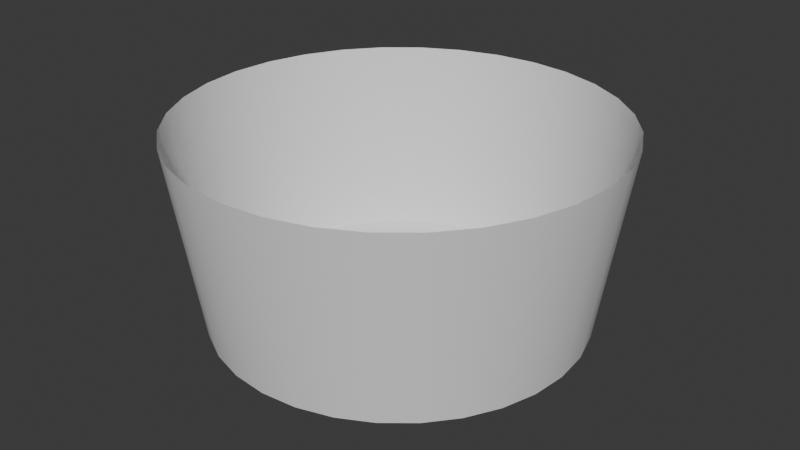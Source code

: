 # Source: Moon_Base.blend  (saved by Blender 4.4.32; exported with 4.5.12 LTS)
import bpy
from mathutils import Matrix  # noqa: F401  (used for matrix-valued properties, if any)

bpy.ops.wm.read_factory_settings(use_empty=True)
scene = bpy.context.scene
scene.name = 'Scene'

# ---- collections
col_collection = bpy.data.collections.new('Collection'); scene.collection.children.link(col_collection)

# ---- node groups
ng_smooth_by_angle = bpy.data.node_groups.new('Smooth by Angle', 'GeometryNodeTree')
_s = ng_smooth_by_angle.interface.new_socket(name='Mesh', in_out='OUTPUT', socket_type='NodeSocketGeometry')
_s = ng_smooth_by_angle.interface.new_socket(name='Mesh', in_out='INPUT', socket_type='NodeSocketGeometry')
_s = ng_smooth_by_angle.interface.new_socket(name='Angle', in_out='INPUT', socket_type='NodeSocketFloat')
_s.subtype = 'ANGLE'
_s.default_value = 0.5236
_s.min_value = 0.0
_s.max_value = 3.142
_s.description = 'Maximum face angle for smooth edges'
_s = ng_smooth_by_angle.interface.new_socket(name='Ignore Sharpness', in_out='INPUT', socket_type='NodeSocketBool')
_s.force_non_field = True
ng_smooth_by_angle.description = 'Set the sharpness of mesh edges based on the angle between the neighboring faces'
ng_smooth_by_angle.is_modifier = True
_N = ng_smooth_by_angle.nodes; _L = ng_smooth_by_angle.links
n0 = _N.new('GeometryNodeSetShadeSmooth'); n0.name = 'Set Shade Smooth'; n0.location = (120, -80)
n0.domain = 'EDGE'
n1 = _N.new('GeometryNodeSetShadeSmooth'); n1.name = 'Set Shade Smooth.001'; n1.location = (300, -80)
n2 = _N.new('NodeGroupOutput'); n2.name = 'Group Output'; n2.location = (480, -80)
n3 = _N.new('GeometryNodeInputMeshEdgeAngle'); n3.name = 'Edge Angle'; n3.location = (-440, -240)
n4 = _N.new('NodeGroupInput'); n4.name = 'Group Input'; n4.location = (-80, -80)
n5 = _N.new('GeometryNodeInputEdgeSmooth'); n5.name = 'Is Edge Smooth'; n5.location = (-260, -120)
n6 = _N.new('GeometryNodeInputShadeSmooth'); n6.name = 'Is Shade Smooth'; n6.location = (-440, -397)
n7 = _N.new('FunctionNodeCompare'); n7.name = 'Compare'; n7.location = (-260, -260)
n7.operation = 'LESS_EQUAL'
n7.inputs[6].default_value = (0.0, 0.0, 0.0, 0.0)
n7.inputs[7].default_value = (0.0, 0.0, 0.0, 0.0)
n8 = _N.new('FunctionNodeBooleanMath'); n8.name = 'Boolean Math.001'; n8.location = (-80, -260)
n9 = _N.new('NodeGroupInput'); n9.name = 'Group Input.001'; n9.location = (-440, -329)
n10 = _N.new('NodeGroupInput'); n10.name = 'Group Input.002'; n10.location = (-259, -189)
n11 = _N.new('FunctionNodeBooleanMath'); n11.name = 'Boolean Math'; n11.location = (-80, -149)
n11.operation = 'OR'
n12 = _N.new('FunctionNodeBooleanMath'); n12.name = 'Boolean Math.002'; n12.location = (-260, -380)
n12.operation = 'OR'
n13 = _N.new('NodeGroupInput'); n13.name = 'Group Input.003'; n13.location = (-440, -460)
_L.new(n3.outputs[0], n7.inputs[0])
_L.new(n1.outputs[0], n2.inputs[0])
_L.new(n9.outputs[1], n7.inputs[1])
_L.new(n7.outputs[0], n8.inputs[0])
_L.new(n4.outputs[0], n0.inputs[0])
_L.new(n0.outputs[0], n1.inputs[0])
_L.new(n8.outputs[0], n0.inputs[2])
_L.new(n10.outputs[2], n11.inputs[1])
_L.new(n5.outputs[0], n11.inputs[0])
_L.new(n11.outputs[0], n0.inputs[1])
_L.new(n13.outputs[2], n12.inputs[1])
_L.new(n6.outputs[0], n12.inputs[0])
_L.new(n12.outputs[0], n8.inputs[1])
n2.is_active_output = True

# ---- world
world_world = bpy.data.worlds.new('World'); scene.world = world_world
world_world.use_nodes = True; world_world.node_tree.nodes.clear()
_N = world_world.node_tree.nodes; _L = world_world.node_tree.links
n0 = _N.new('ShaderNodeOutputWorld'); n0.name = 'World Output'; n0.location = (300, 300)
n1 = _N.new('ShaderNodeBackground'); n1.name = 'Background'; n1.location = (10, 300)
n1.inputs[0].default_value = (0.05088, 0.05088, 0.05088, 1.0)
_L.new(n1.outputs[0], n0.inputs[0])
n0.is_active_output = True
world_world.color = (0.05088, 0.05088, 0.05088)
world_world.sun_shadow_jitter_overblur = 0.0

# ---- meshes
me_circle = bpy.data.meshes.new('Circle')
me_circle.from_pydata([(2.3e-07, 20.0, 1.494), (-3.902, 19.62, 1.494), (-7.654, 18.48, 1.494), (-11.11, 16.63, 1.494), (-14.14, 14.14, 1.494), (-16.63, 11.11, 1.494), (-18.48, 7.654, 1.494), (-19.62, 3.902, 1.494), (-20.0, -2.831e-07, 1.494), (-19.62, -3.902, 1.494), (-18.48, -7.654, 1.494), (-16.63, -11.11, 1.494), (-14.14, -14.14, 1.494), (-11.11, -16.63, 1.494), (-7.654, -18.48, 1.494), (-3.902, -19.62, 1.494), (2.3e-07, -20.0, 1.494), (3.902, -19.62, 1.494), (7.654, -18.48, 1.494), (11.11, -16.63, 1.494), (14.14, -14.14, 1.494), (16.63, -11.11, 1.494), (18.48, -7.654, 1.494), (19.62, -3.902, 1.494), (20.0, -2.831e-07, 1.494), (19.62, 3.902, 1.494), (18.48, 7.654, 1.494), (16.63, 11.11, 1.494), (14.14, 14.14, 1.494), (11.11, 16.63, 1.494), (7.654, 18.48, 1.494), (3.902, 19.62, 1.494), (-0.3368, 1.693, 0.0), (2.991e-06, 1.727, 0.0), (-0.6607, 1.595, 0.0), (-0.9592, 1.436, 0.0), (-1.221, 1.221, 0.0), (-1.436, 0.9592, 0.0), (-1.595, 0.6607, 0.0), (-1.693, 0.3368, 0.0), (-1.727, -2.178e-06, 0.0), (-1.693, -0.3368, 0.0), (-1.595, -0.6607, 0.0), (-1.436, -0.9592, 0.0), (-1.221, -1.221, 0.0), (-0.9592, -1.436, 0.0), (-0.6607, -1.595, 0.0), (-0.3368, -1.693, 0.0), (1.486e-06, -1.727, 0.0), (0.3368, -1.693, 0.0), (0.6607, -1.595, 0.0), (0.9592, -1.436, 0.0), (1.221, -1.221, 0.0), (1.436, -0.9592, 0.0), (1.595, -0.6607, 0.0), (1.693, -0.3368, 0.0), (1.727, -2.311e-06, 0.0), (1.693, 0.3368, 0.0), (1.595, 0.6607, 0.0), (1.436, 0.9592, 0.0), (1.221, 1.221, 0.0), (0.9592, 1.436, 0.0), (0.6607, 1.595, 0.0), (0.3368, 1.693, 0.0), (-3.173, 15.95, 0.7644), (2.3e-07, 16.27, 0.7644), (-6.225, 15.03, 0.7644), (-9.037, 13.52, 0.7644), (-11.5, 11.5, 0.7644), (-13.52, 9.037, 0.7644), (-15.03, 6.225, 0.7644), (-15.95, 3.173, 0.7644), (-16.27, -2.831e-07, 0.7644), (-15.95, -3.173, 0.7644), (-15.03, -6.225, 0.7644), (-13.52, -9.037, 0.7644), (-11.5, -11.5, 0.7644), (-9.037, -13.52, 0.7644), (-6.225, -15.03, 0.7644), (-3.173, -15.95, 0.7644), (2.3e-07, -16.27, 0.7644), (3.173, -15.95, 0.7644), (6.225, -15.03, 0.7644), (9.037, -13.52, 0.7644), (11.5, -11.5, 0.7644), (13.52, -9.037, 0.7644), (15.03, -6.225, 0.7644), (15.95, -3.173, 0.7644), (16.27, -2.831e-07, 0.7644), (15.95, 3.173, 0.7644), (15.03, 6.225, 0.7644), (13.52, 9.037, 0.7644), (11.5, 11.5, 0.7644), (9.037, 13.52, 0.7644), (6.225, 15.03, 0.7644), (3.173, 15.95, 0.7644), (-2.578, 12.96, 0.3476), (-2.271e-07, 13.21, 0.3476), (-5.056, 12.21, 0.3476), (-7.341, 10.99, 0.3476), (-9.343, 9.343, 0.3476), (-10.99, 7.341, 0.3476), (-12.21, 5.056, 0.3476), (-12.96, 2.578, 0.3476), (-13.21, -7.403e-07, 0.3476), (-12.96, -2.578, 0.3476), (-12.21, -5.056, 0.3476), (-10.99, -7.341, 0.3476), (-9.343, -9.343, 0.3476), (-7.341, -10.99, 0.3476), (-5.056, -12.21, 0.3476), (-2.578, -12.96, 0.3476), (6.872e-07, -13.21, 0.3476), (2.578, -12.96, 0.3476), (5.056, -12.21, 0.3476), (7.341, -10.99, 0.3476), (9.343, -9.343, 0.3476), (10.99, -7.341, 0.3476), (12.21, -5.056, 0.3476), (12.96, -2.578, 0.3476), (13.21, 1.74e-07, 0.3476), (12.96, 2.578, 0.3476), (12.21, 5.056, 0.3476), (10.99, 7.341, 0.3476), (9.343, 9.343, 0.3476), (7.341, 10.99, 0.3476), (5.056, 12.21, 0.3476), (2.578, 12.96, 0.3476), (-2.048, 10.3, 0.1131), (-1.56e-07, 10.5, 0.1131), (-4.017, 9.698, 0.1131), (-5.832, 8.728, 0.1131), (-7.422, 7.422, 0.1131), (-8.728, 5.832, 0.1131), (-9.698, 4.017, 0.1131), (-10.3, 2.048, 0.1131), (-10.5, -7.2e-07, 0.1131), (-10.3, -2.048, 0.1131), (-9.698, -4.017, 0.1131), (-8.728, -5.832, 0.1131), (-7.422, -7.422, 0.1131), (-5.832, -8.728, 0.1131), (-4.017, -9.698, 0.1131), (-2.048, -10.3, 0.1131), (6.669e-07, -10.5, 0.1131), (2.048, -10.3, 0.1131), (4.017, -9.698, 0.1131), (5.832, -8.728, 0.1131), (7.422, -7.422, 0.1131), (8.728, -5.832, 0.1131), (9.698, -4.017, 0.1131), (10.3, -2.048, 0.1131), (10.5, 1.029e-07, 0.1131), (10.3, 2.048, 0.1131), (9.698, 4.017, 0.1131), (8.728, 5.832, 0.1131), (7.422, 7.422, 0.1131), (5.832, 8.728, 0.1131), (4.017, 9.698, 0.1131), (2.048, 10.3, 0.1131), (-1.536, 7.723, 0.008423), (7.399e-07, 7.874, 0.008423), (-3.013, 7.275, 0.008423), (-4.375, 6.547, 0.008423), (-5.568, 5.568, 0.008423), (-6.547, 4.375, 0.008423), (-7.275, 3.013, 0.008423), (-7.723, 1.536, 0.008423), (-7.874, -7.593e-07, 0.008423), (-7.723, -1.536, 0.008423), (-7.275, -3.013, 0.008423), (-6.547, -4.375, 0.008423), (-5.568, -5.568, 0.008423), (-4.375, -6.547, 0.008423), (-3.013, -7.275, 0.008423), (-1.536, -7.723, 0.008423), (7.151e-07, -7.874, 0.008423), (1.536, -7.723, 0.008423), (3.013, -7.275, 0.008423), (4.375, -6.547, 0.008423), (5.568, -5.568, 0.008423), (6.547, -4.375, 0.008423), (7.275, -3.013, 0.008423), (7.723, -1.536, 0.008423), (7.874, -7.491e-07, 0.008423), (7.723, 1.536, 0.008423), (7.275, 3.013, 0.008423), (6.547, 4.375, 0.008423), (5.568, 5.568, 0.008423), (4.375, 6.547, 0.008423), (3.013, 7.275, 0.008423), (1.536, 7.723, 0.008423), (-1.16, 5.829, 0.0), (1.448e-06, 5.944, 0.0), (-2.274, 5.491, 0.0), (-3.302, 4.942, 0.0), (-4.203, 4.203, 0.0), (-4.942, 3.302, 0.0), (-5.491, 2.274, 0.0), (-5.829, 1.16, 0.0), (-5.944, -1.041e-06, 0.0), (-5.829, -1.16, 0.0), (-5.491, -2.274, 0.0), (-4.942, -3.302, 0.0), (-4.203, -4.203, 0.0), (-3.302, -4.942, 0.0), (-2.274, -5.491, 0.0), (-1.16, -5.829, 0.0), (9.97e-07, -5.944, 0.0), (1.16, -5.829, 0.0), (2.274, -5.491, 0.0), (3.302, -4.942, 0.0), (4.203, -4.203, 0.0), (4.942, -3.302, 0.0), (5.491, -2.274, 0.0), (5.829, -1.16, 0.0), (5.944, -1.436e-06, 0.0), (5.829, 1.16, 0.0), (5.491, 2.274, 0.0), (4.942, 3.302, 0.0), (4.203, 4.203, 0.0), (3.302, 4.942, 0.0), (2.274, 5.491, 0.0), (1.16, 5.829, 0.0), (-0.7622, 3.832, 0.0), (2.02e-06, 3.907, 0.0), (-1.495, 3.61, 0.0), (-2.171, 3.249, 0.0), (-2.763, 2.763, 0.0), (-3.249, 2.171, 0.0), (-3.61, 1.495, 0.0), (-3.832, 0.7622, 0.0), (-3.907, -1.361e-06, 0.0), (-3.832, -0.7622, 0.0), (-3.61, -1.495, 0.0), (-3.249, -2.171, 0.0), (-2.763, -2.763, 0.0), (-2.171, -3.249, 0.0), (-1.495, -3.61, 0.0), (-0.7622, -3.832, 0.0), (1.348e-06, -3.907, 0.0), (0.7622, -3.832, 0.0), (1.495, -3.61, 0.0), (2.171, -3.249, 0.0), (2.763, -2.763, 0.0), (3.249, -2.171, 0.0), (3.61, -1.495, 0.0), (3.832, -0.7622, 0.0), (3.907, -1.992e-06, 0.0), (3.832, 0.7622, 0.0), (3.61, 1.495, 0.0), (3.249, 2.171, 0.0), (2.763, 2.763, 0.0), (2.171, 3.249, 0.0), (1.495, 3.61, 0.0), (0.7622, 3.832, 0.0), (2.921e-07, 23.18, 22.3), (-4.522, 22.73, 22.3), (-8.87, 21.41, 22.3), (-12.88, 19.27, 22.3), (-16.39, 16.39, 22.3), (-19.27, 12.88, 22.3), (-21.41, 8.87, 22.3), (-22.73, 4.522, 22.3), (-23.18, -2.924e-07, 22.3), (-22.73, -4.522, 22.3), (-21.41, -8.87, 22.3), (-19.27, -12.88, 22.3), (-16.39, -16.39, 22.3), (-12.88, -19.27, 22.3), (-8.87, -21.41, 22.3), (-4.522, -22.73, 22.3), (2.921e-07, -23.18, 22.3), (4.522, -22.73, 22.3), (8.87, -21.41, 22.3), (12.88, -19.27, 22.3), (16.39, -16.39, 22.3), (19.27, -12.88, 22.3), (21.41, -8.87, 22.3), (22.73, -4.522, 22.3), (23.18, -2.924e-07, 22.3), (22.73, 4.522, 22.3), (21.41, 8.87, 22.3), (19.27, 12.88, 22.3), (16.39, 16.39, 22.3), (12.88, 19.27, 22.3), (8.87, 21.41, 22.3), (4.522, 22.73, 22.3)], [], [(32, 34, 35, 36, 37, 38, 39, 40, 41, 42, 43, 44, 45, 46, 47, 48, 49, 50, 51, 52, 53, 54, 55, 56, 57, 58, 59, 60, 61, 62, 63, 33), (64, 65, 0, 1), (66, 64, 1, 2), (67, 66, 2, 3), (68, 67, 3, 4), (69, 68, 4, 5), (70, 69, 5, 6), (71, 70, 6, 7), (72, 71, 7, 8), (73, 72, 8, 9), (74, 73, 9, 10), (75, 74, 10, 11), (76, 75, 11, 12), (77, 76, 12, 13), (78, 77, 13, 14), (79, 78, 14, 15), (80, 79, 15, 16), (81, 80, 16, 17), (82, 81, 17, 18), (83, 82, 18, 19), (84, 83, 19, 20), (85, 84, 20, 21), (86, 85, 21, 22), (87, 86, 22, 23), (88, 87, 23, 24), (89, 88, 24, 25), (90, 89, 25, 26), (91, 90, 26, 27), (92, 91, 27, 28), (93, 92, 28, 29), (94, 93, 29, 30), (95, 94, 30, 31), (65, 95, 31, 0), (96, 97, 65, 64), (98, 96, 64, 66), (99, 98, 66, 67), (100, 99, 67, 68), (101, 100, 68, 69), (102, 101, 69, 70), (103, 102, 70, 71), (104, 103, 71, 72), (105, 104, 72, 73), (106, 105, 73, 74), (107, 106, 74, 75), (108, 107, 75, 76), (109, 108, 76, 77), (110, 109, 77, 78), (111, 110, 78, 79), (112, 111, 79, 80), (113, 112, 80, 81), (114, 113, 81, 82), (115, 114, 82, 83), (116, 115, 83, 84), (117, 116, 84, 85), (118, 117, 85, 86), (119, 118, 86, 87), (120, 119, 87, 88), (121, 120, 88, 89), (122, 121, 89, 90), (123, 122, 90, 91), (124, 123, 91, 92), (125, 124, 92, 93), (126, 125, 93, 94), (127, 126, 94, 95), (97, 127, 95, 65), (128, 129, 97, 96), (130, 128, 96, 98), (131, 130, 98, 99), (132, 131, 99, 100), (133, 132, 100, 101), (134, 133, 101, 102), (135, 134, 102, 103), (136, 135, 103, 104), (137, 136, 104, 105), (138, 137, 105, 106), (139, 138, 106, 107), (140, 139, 107, 108), (141, 140, 108, 109), (142, 141, 109, 110), (143, 142, 110, 111), (144, 143, 111, 112), (145, 144, 112, 113), (146, 145, 113, 114), (147, 146, 114, 115), (148, 147, 115, 116), (149, 148, 116, 117), (150, 149, 117, 118), (151, 150, 118, 119), (152, 151, 119, 120), (153, 152, 120, 121), (154, 153, 121, 122), (155, 154, 122, 123), (156, 155, 123, 124), (157, 156, 124, 125), (158, 157, 125, 126), (159, 158, 126, 127), (129, 159, 127, 97), (160, 161, 129, 128), (162, 160, 128, 130), (163, 162, 130, 131), (164, 163, 131, 132), (165, 164, 132, 133), (166, 165, 133, 134), (167, 166, 134, 135), (168, 167, 135, 136), (169, 168, 136, 137), (170, 169, 137, 138), (171, 170, 138, 139), (172, 171, 139, 140), (173, 172, 140, 141), (174, 173, 141, 142), (175, 174, 142, 143), (176, 175, 143, 144), (177, 176, 144, 145), (178, 177, 145, 146), (179, 178, 146, 147), (180, 179, 147, 148), (181, 180, 148, 149), (182, 181, 149, 150), (183, 182, 150, 151), (184, 183, 151, 152), (185, 184, 152, 153), (186, 185, 153, 154), (187, 186, 154, 155), (188, 187, 155, 156), (189, 188, 156, 157), (190, 189, 157, 158), (191, 190, 158, 159), (161, 191, 159, 129), (192, 193, 161, 160), (194, 192, 160, 162), (195, 194, 162, 163), (196, 195, 163, 164), (197, 196, 164, 165), (198, 197, 165, 166), (199, 198, 166, 167), (200, 199, 167, 168), (201, 200, 168, 169), (202, 201, 169, 170), (203, 202, 170, 171), (204, 203, 171, 172), (205, 204, 172, 173), (206, 205, 173, 174), (207, 206, 174, 175), (208, 207, 175, 176), (209, 208, 176, 177), (210, 209, 177, 178), (211, 210, 178, 179), (212, 211, 179, 180), (213, 212, 180, 181), (214, 213, 181, 182), (215, 214, 182, 183), (216, 215, 183, 184), (217, 216, 184, 185), (218, 217, 185, 186), (219, 218, 186, 187), (220, 219, 187, 188), (221, 220, 188, 189), (222, 221, 189, 190), (223, 222, 190, 191), (193, 223, 191, 161), (224, 225, 193, 192), (226, 224, 192, 194), (227, 226, 194, 195), (228, 227, 195, 196), (229, 228, 196, 197), (230, 229, 197, 198), (231, 230, 198, 199), (232, 231, 199, 200), (233, 232, 200, 201), (234, 233, 201, 202), (235, 234, 202, 203), (236, 235, 203, 204), (237, 236, 204, 205), (238, 237, 205, 206), (239, 238, 206, 207), (240, 239, 207, 208), (241, 240, 208, 209), (242, 241, 209, 210), (243, 242, 210, 211), (244, 243, 211, 212), (245, 244, 212, 213), (246, 245, 213, 214), (247, 246, 214, 215), (248, 247, 215, 216), (249, 248, 216, 217), (250, 249, 217, 218), (251, 250, 218, 219), (252, 251, 219, 220), (253, 252, 220, 221), (254, 253, 221, 222), (255, 254, 222, 223), (225, 255, 223, 193), (32, 33, 225, 224), (34, 32, 224, 226), (35, 34, 226, 227), (36, 35, 227, 228), (37, 36, 228, 229), (38, 37, 229, 230), (39, 38, 230, 231), (40, 39, 231, 232), (41, 40, 232, 233), (42, 41, 233, 234), (43, 42, 234, 235), (44, 43, 235, 236), (45, 44, 236, 237), (46, 45, 237, 238), (47, 46, 238, 239), (48, 47, 239, 240), (49, 48, 240, 241), (50, 49, 241, 242), (51, 50, 242, 243), (52, 51, 243, 244), (53, 52, 244, 245), (54, 53, 245, 246), (55, 54, 246, 247), (56, 55, 247, 248), (57, 56, 248, 249), (58, 57, 249, 250), (59, 58, 250, 251), (60, 59, 251, 252), (61, 60, 252, 253), (62, 61, 253, 254), (63, 62, 254, 255), (33, 63, 255, 225), (26, 25, 281, 282), (13, 12, 268, 269), (27, 26, 282, 283), (14, 13, 269, 270), (1, 0, 256, 257), (28, 27, 283, 284), (15, 14, 270, 271), (2, 1, 257, 258), (29, 28, 284, 285), (16, 15, 271, 272), (3, 2, 258, 259), (30, 29, 285, 286), (17, 16, 272, 273), (4, 3, 259, 260), (31, 30, 286, 287), (18, 17, 273, 274), (5, 4, 260, 261), (0, 31, 287, 256), (19, 18, 274, 275), (6, 5, 261, 262), (20, 19, 275, 276), (7, 6, 262, 263), (21, 20, 276, 277), (8, 7, 263, 264), (22, 21, 277, 278), (9, 8, 264, 265), (23, 22, 278, 279), (10, 9, 265, 266), (24, 23, 279, 280), (11, 10, 266, 267), (25, 24, 280, 281), (12, 11, 267, 268)])
me_circle.polygons.foreach_set('use_smooth', [True] * 257)
_uv = me_circle.uv_layers.new(name='UVMap')
_uv.uv.foreach_set('vector', [7.103, -2.313, 7.052, -2.279, 6.996, -2.256, 6.937, -2.244, 6.876, -2.244, 6.817, -2.256, 6.761, -2.279, 6.71, -2.313, 6.667, -2.356, 6.634, -2.406, 6.61, -2.462, 6.599, -2.522, 6.599, -2.582, 6.61, -2.642, 6.634, -2.698, 6.667, -2.748, 6.71, -2.791, 6.761, -2.825, 6.817, -2.848, 6.876, -2.86, 6.937, -2.86, 6.996, -2.848, 7.052, -2.825, 7.103, -2.791, 7.146, -2.748, 7.179, -2.698, 7.203, -2.642, 7.214, -2.582, 7.214, -2.522, 7.203, -2.462, 7.179, -2.406, 7.146, -2.356, 8.761, -0.2919, 9.166, -0.6971, 9.696, -0.2623, 9.196, 0.238, 8.285, 0.02653, 8.761, -0.2919, 9.196, 0.238, 8.607, 0.631, 7.755, 0.2459, 8.285, 0.02653, 8.607, 0.631, 7.954, 0.9017, 7.193, 0.3576, 7.755, 0.2459, 7.954, 0.9017, 7.26, 1.04, 6.62, 0.3575, 7.193, 0.3576, 7.26, 1.04, 6.552, 1.04, 6.058, 0.2457, 6.62, 0.3575, 6.552, 1.04, 5.859, 0.9015, 5.528, 0.02639, 6.058, 0.2457, 5.859, 0.9015, 5.205, 0.6308, 5.052, -0.2922, 5.528, 0.02639, 5.205, 0.6308, 4.617, 0.2375, 4.646, -0.6974, 5.052, -0.2922, 4.617, 0.2375, 4.116, -0.2627, 4.328, -1.174, 4.646, -0.6974, 4.116, -0.2627, 3.724, -0.8511, 4.109, -1.704, 4.328, -1.174, 3.724, -0.8511, 3.453, -1.505, 3.997, -2.266, 4.109, -1.704, 3.453, -1.505, 3.315, -2.199, 3.997, -2.839, 3.997, -2.266, 3.315, -2.199, 3.315, -2.906, 4.109, -3.401, 3.997, -2.839, 3.315, -2.906, 3.453, -3.6, 4.328, -3.93, 4.109, -3.401, 3.453, -3.6, 3.724, -4.254, 4.647, -4.407, 4.328, -3.93, 3.724, -4.254, 4.117, -4.842, 5.052, -4.812, 4.647, -4.407, 4.117, -4.842, 4.617, -5.342, 5.529, -5.13, 5.052, -4.812, 4.617, -5.342, 5.206, -5.735, 6.058, -5.35, 5.529, -5.13, 5.206, -5.735, 5.859, -6.006, 6.62, -5.462, 6.058, -5.35, 5.859, -6.006, 6.553, -6.144, 7.193, -5.462, 6.62, -5.462, 6.553, -6.144, 7.261, -6.144, 7.755, -5.35, 7.193, -5.462, 7.261, -6.144, 7.954, -6.005, 8.285, -5.13, 7.755, -5.35, 7.954, -6.005, 8.608, -5.735, 8.761, -4.812, 8.285, -5.13, 8.608, -5.735, 9.196, -5.342, 9.167, -4.406, 8.761, -4.812, 9.196, -5.342, 9.696, -4.841, 9.485, -3.93, 9.167, -4.406, 9.696, -4.841, 10.09, -4.253, 9.704, -3.4, 9.485, -3.93, 10.09, -4.253, 10.36, -3.599, 9.816, -2.838, 9.704, -3.4, 10.36, -3.599, 10.5, -2.905, 9.816, -2.265, 9.816, -2.838, 10.5, -2.905, 10.5, -2.198, 9.704, -1.703, 9.816, -2.265, 10.5, -2.198, 10.36, -1.504, 9.485, -1.174, 9.704, -1.703, 10.36, -1.504, 10.09, -0.8505, 9.166, -0.6971, 9.485, -1.174, 10.09, -0.8505, 9.696, -0.2623, 8.41, -0.7197, 8.739, -1.048, 9.166, -0.6971, 8.761, -0.2919, 8.024, -0.4616, 8.41, -0.7197, 8.761, -0.2919, 8.285, 0.02653, 7.594, -0.2838, 8.024, -0.4616, 8.285, 0.02653, 7.755, 0.2459, 7.139, -0.1931, 7.594, -0.2838, 7.755, 0.2459, 7.193, 0.3576, 6.674, -0.1932, 7.139, -0.1931, 7.193, 0.3576, 6.62, 0.3575, 6.218, -0.2838, 6.674, -0.1932, 6.62, 0.3575, 6.058, 0.2457, 5.789, -0.4617, 6.218, -0.2838, 6.058, 0.2457, 5.528, 0.02639, 5.403, -0.7199, 5.789, -0.4617, 5.528, 0.02639, 5.052, -0.2922, 5.074, -1.048, 5.403, -0.7199, 5.052, -0.2922, 4.646, -0.6974, 4.816, -1.435, 5.074, -1.048, 4.646, -0.6974, 4.328, -1.174, 4.638, -1.864, 4.816, -1.435, 4.328, -1.174, 4.109, -1.704, 4.548, -2.32, 4.638, -1.864, 4.109, -1.704, 3.997, -2.266, 4.548, -2.784, 4.548, -2.32, 3.997, -2.266, 3.997, -2.839, 4.638, -3.24, 4.548, -2.784, 3.997, -2.839, 4.109, -3.401, 4.816, -3.669, 4.638, -3.24, 4.109, -3.401, 4.328, -3.93, 5.074, -4.056, 4.816, -3.669, 4.328, -3.93, 4.647, -4.407, 5.403, -4.384, 5.074, -4.056, 4.647, -4.407, 5.052, -4.812, 5.789, -4.642, 5.403, -4.384, 5.052, -4.812, 5.529, -5.13, 6.219, -4.82, 5.789, -4.642, 5.529, -5.13, 6.058, -5.35, 6.674, -4.911, 6.219, -4.82, 6.058, -5.35, 6.62, -5.462, 7.139, -4.911, 6.674, -4.911, 6.62, -5.462, 7.193, -5.462, 7.595, -4.82, 7.139, -4.911, 7.193, -5.462, 7.755, -5.35, 8.024, -4.642, 7.595, -4.82, 7.755, -5.35, 8.285, -5.13, 8.41, -4.384, 8.024, -4.642, 8.285, -5.13, 8.761, -4.812, 8.739, -4.056, 8.41, -4.384, 8.761, -4.812, 9.167, -4.406, 8.997, -3.669, 8.739, -4.056, 9.167, -4.406, 9.485, -3.93, 9.175, -3.24, 8.997, -3.669, 9.485, -3.93, 9.704, -3.4, 9.265, -2.784, 9.175, -3.24, 9.704, -3.4, 9.816, -2.838, 9.265, -2.32, 9.265, -2.784, 9.816, -2.838, 9.816, -2.265, 9.175, -1.864, 9.265, -2.32, 9.816, -2.265, 9.704, -1.703, 8.997, -1.435, 9.175, -1.864, 9.704, -1.703, 9.485, -1.174, 8.739, -1.048, 8.997, -1.435, 9.485, -1.174, 9.166, -0.6971, 8.1, -1.098, 8.361, -1.358, 8.739, -1.048, 8.41, -0.7197, 7.793, -0.8927, 8.1, -1.098, 8.41, -0.7197, 8.024, -0.4616, 7.453, -0.7516, 7.793, -0.8927, 8.024, -0.4616, 7.594, -0.2838, 7.091, -0.6796, 7.453, -0.7516, 7.594, -0.2838, 7.139, -0.1931, 6.722, -0.6797, 7.091, -0.6796, 7.139, -0.1931, 6.674, -0.1932, 6.36, -0.7516, 6.722, -0.6797, 6.674, -0.1932, 6.218, -0.2838, 6.02, -0.8928, 6.36, -0.7516, 6.218, -0.2838, 5.789, -0.4617, 5.713, -1.098, 6.02, -0.8928, 5.789, -0.4617, 5.403, -0.7199, 5.452, -1.359, 5.713, -1.098, 5.403, -0.7199, 5.074, -1.048, 5.247, -1.665, 5.452, -1.359, 5.074, -1.048, 4.816, -1.435, 5.106, -2.006, 5.247, -1.665, 4.816, -1.435, 4.638, -1.864, 5.034, -2.368, 5.106, -2.006, 4.638, -1.864, 4.548, -2.32, 5.034, -2.737, 5.034, -2.368, 4.548, -2.32, 4.548, -2.784, 5.106, -3.098, 5.034, -2.737, 4.548, -2.784, 4.638, -3.24, 5.247, -3.439, 5.106, -3.098, 4.638, -3.24, 4.816, -3.669, 5.452, -3.746, 5.247, -3.439, 4.816, -3.669, 5.074, -4.056, 5.713, -4.006, 5.452, -3.746, 5.074, -4.056, 5.403, -4.384, 6.02, -4.211, 5.713, -4.006, 5.403, -4.384, 5.789, -4.642, 6.36, -4.352, 6.02, -4.211, 5.789, -4.642, 6.219, -4.82, 6.722, -4.424, 6.36, -4.352, 6.219, -4.82, 6.674, -4.911, 7.091, -4.424, 6.722, -4.424, 6.674, -4.911, 7.139, -4.911, 7.453, -4.352, 7.091, -4.424, 7.139, -4.911, 7.595, -4.82, 7.794, -4.211, 7.453, -4.352, 7.595, -4.82, 8.024, -4.642, 8.1, -4.006, 7.794, -4.211, 8.024, -4.642, 8.41, -4.384, 8.361, -3.745, 8.1, -4.006, 8.41, -4.384, 8.739, -4.056, 8.566, -3.439, 8.361, -3.745, 8.739, -4.056, 8.997, -3.669, 8.707, -3.098, 8.566, -3.439, 8.997, -3.669, 9.175, -3.24, 8.779, -2.736, 8.707, -3.098, 9.175, -3.24, 9.265, -2.784, 8.779, -2.367, 8.779, -2.736, 9.265, -2.784, 9.265, -2.32, 8.707, -2.006, 8.779, -2.367, 9.265, -2.32, 9.175, -1.864, 8.566, -1.665, 8.707, -2.006, 9.175, -1.864, 8.997, -1.435, 8.361, -1.358, 8.566, -1.665, 8.997, -1.435, 8.739, -1.048, 7.802, -1.461, 7.997, -1.657, 8.361, -1.358, 8.1, -1.098, 7.572, -1.308, 7.802, -1.461, 8.1, -1.098, 7.793, -0.8927, 7.316, -1.202, 7.572, -1.308, 7.793, -0.8927, 7.453, -0.7516, 7.045, -1.148, 7.316, -1.202, 7.453, -0.7516, 7.091, -0.6796, 6.768, -1.148, 7.045, -1.148, 7.091, -0.6796, 6.722, -0.6797, 6.497, -1.202, 6.768, -1.148, 6.722, -0.6797, 6.36, -0.7516, 6.241, -1.308, 6.497, -1.202, 6.36, -0.7516, 6.02, -0.8928, 6.011, -1.461, 6.241, -1.308, 6.02, -0.8928, 5.713, -1.098, 5.816, -1.657, 6.011, -1.461, 5.713, -1.098, 5.452, -1.359, 5.662, -1.887, 5.816, -1.657, 5.452, -1.359, 5.247, -1.665, 5.556, -2.142, 5.662, -1.887, 5.247, -1.665, 5.106, -2.006, 5.502, -2.414, 5.556, -2.142, 5.106, -2.006, 5.034, -2.368, 5.502, -2.69, 5.502, -2.414, 5.034, -2.368, 5.034, -2.737, 5.556, -2.962, 5.502, -2.69, 5.034, -2.737, 5.106, -3.098, 5.662, -3.217, 5.556, -2.962, 5.106, -3.098, 5.247, -3.439, 5.816, -3.447, 5.662, -3.217, 5.247, -3.439, 5.452, -3.746, 6.011, -3.643, 5.816, -3.447, 5.452, -3.746, 5.713, -4.006, 6.241, -3.796, 6.011, -3.643, 5.713, -4.006, 6.02, -4.211, 6.497, -3.902, 6.241, -3.796, 6.02, -4.211, 6.36, -4.352, 6.768, -3.956, 6.497, -3.902, 6.36, -4.352, 6.722, -4.424, 7.045, -3.956, 6.768, -3.956, 6.722, -4.424, 7.091, -4.424, 7.316, -3.902, 7.045, -3.956, 7.091, -4.424, 7.453, -4.352, 7.572, -3.796, 7.316, -3.902, 7.453, -4.352, 7.794, -4.211, 7.802, -3.643, 7.572, -3.796, 7.794, -4.211, 8.1, -4.006, 7.997, -3.447, 7.802, -3.643, 8.1, -4.006, 8.361, -3.745, 8.151, -3.217, 7.997, -3.447, 8.361, -3.745, 8.566, -3.439, 8.257, -2.961, 8.151, -3.217, 8.566, -3.439, 8.707, -3.098, 8.311, -2.69, 8.257, -2.961, 8.707, -3.098, 8.779, -2.736, 8.311, -2.414, 8.311, -2.69, 8.779, -2.736, 8.779, -2.367, 8.257, -2.142, 8.311, -2.414, 8.779, -2.367, 8.707, -2.006, 8.151, -1.887, 8.257, -2.142, 8.707, -2.006, 8.566, -1.665, 7.997, -1.657, 8.151, -1.887, 8.566, -1.665, 8.361, -1.358, 7.582, -1.729, 7.73, -1.876, 7.997, -1.657, 7.802, -1.461, 7.409, -1.613, 7.582, -1.729, 7.802, -1.461, 7.572, -1.308, 7.216, -1.533, 7.409, -1.613, 7.572, -1.308, 7.316, -1.202, 7.011, -1.492, 7.216, -1.533, 7.316, -1.202, 7.045, -1.148, 6.802, -1.492, 7.011, -1.492, 7.045, -1.148, 6.768, -1.148, 6.597, -1.533, 6.802, -1.492, 6.768, -1.148, 6.497, -1.202, 6.404, -1.613, 6.597, -1.533, 6.497, -1.202, 6.241, -1.308, 6.231, -1.729, 6.404, -1.613, 6.241, -1.308, 6.011, -1.461, 6.083, -1.876, 6.231, -1.729, 6.011, -1.461, 5.816, -1.657, 5.967, -2.05, 6.083, -1.876, 5.816, -1.657, 5.662, -1.887, 5.887, -2.243, 5.967, -2.05, 5.662, -1.887, 5.556, -2.142, 5.847, -2.448, 5.887, -2.243, 5.556, -2.142, 5.502, -2.414, 5.847, -2.656, 5.847, -2.448, 5.502, -2.414, 5.502, -2.69, 5.887, -2.861, 5.847, -2.656, 5.502, -2.69, 5.556, -2.962, 5.967, -3.054, 5.887, -2.861, 5.556, -2.962, 5.662, -3.217, 6.083, -3.228, 5.967, -3.054, 5.662, -3.217, 5.816, -3.447, 6.231, -3.375, 6.083, -3.228, 5.816, -3.447, 6.011, -3.643, 6.405, -3.491, 6.231, -3.375, 6.011, -3.643, 6.241, -3.796, 6.597, -3.571, 6.405, -3.491, 6.241, -3.796, 6.497, -3.902, 6.802, -3.612, 6.597, -3.571, 6.497, -3.902, 6.768, -3.956, 7.011, -3.612, 6.802, -3.612, 6.768, -3.956, 7.045, -3.956, 7.216, -3.571, 7.011, -3.612, 7.045, -3.956, 7.316, -3.902, 7.409, -3.491, 7.216, -3.571, 7.316, -3.902, 7.572, -3.796, 7.582, -3.375, 7.409, -3.491, 7.572, -3.796, 7.802, -3.643, 7.73, -3.228, 7.582, -3.375, 7.802, -3.643, 7.997, -3.447, 7.846, -3.054, 7.73, -3.228, 7.997, -3.447, 8.151, -3.217, 7.926, -2.861, 7.846, -3.054, 8.151, -3.217, 8.257, -2.961, 7.966, -2.656, 7.926, -2.861, 8.257, -2.961, 8.311, -2.69, 7.966, -2.448, 7.966, -2.656, 8.311, -2.69, 8.311, -2.414, 7.926, -2.243, 7.966, -2.448, 8.311, -2.414, 8.257, -2.142, 7.846, -2.05, 7.926, -2.243, 8.257, -2.142, 8.151, -1.887, 7.73, -1.876, 7.846, -2.05, 8.151, -1.887, 7.997, -1.657, 7.351, -2.011, 7.448, -2.108, 7.73, -1.876, 7.582, -1.729, 7.236, -1.935, 7.351, -2.011, 7.582, -1.729, 7.409, -1.613, 7.11, -1.882, 7.236, -1.935, 7.409, -1.613, 7.216, -1.533, 6.975, -1.855, 7.11, -1.882, 7.216, -1.533, 7.011, -1.492, 6.838, -1.855, 6.975, -1.855, 7.011, -1.492, 6.802, -1.492, 6.703, -1.882, 6.838, -1.855, 6.802, -1.492, 6.597, -1.533, 6.576, -1.935, 6.703, -1.882, 6.597, -1.533, 6.404, -1.613, 6.462, -2.011, 6.576, -1.935, 6.404, -1.613, 6.231, -1.729, 6.365, -2.108, 6.462, -2.011, 6.231, -1.729, 6.083, -1.876, 6.289, -2.222, 6.365, -2.108, 6.083, -1.876, 5.967, -2.05, 6.237, -2.349, 6.289, -2.222, 5.967, -2.05, 5.887, -2.243, 6.21, -2.483, 6.237, -2.349, 5.887, -2.243, 5.847, -2.448, 6.21, -2.621, 6.21, -2.483, 5.847, -2.448, 5.847, -2.656, 6.237, -2.755, 6.21, -2.621, 5.847, -2.656, 5.887, -2.861, 6.289, -2.882, 6.237, -2.755, 5.887, -2.861, 5.967, -3.054, 6.365, -2.996, 6.289, -2.882, 5.967, -3.054, 6.083, -3.228, 6.462, -3.093, 6.365, -2.996, 6.083, -3.228, 6.231, -3.375, 6.577, -3.169, 6.462, -3.093, 6.231, -3.375, 6.405, -3.491, 6.703, -3.222, 6.577, -3.169, 6.405, -3.491, 6.597, -3.571, 6.838, -3.249, 6.703, -3.222, 6.597, -3.571, 6.802, -3.612, 6.975, -3.249, 6.838, -3.249, 6.802, -3.612, 7.011, -3.612, 7.11, -3.222, 6.975, -3.249, 7.011, -3.612, 7.216, -3.571, 7.237, -3.169, 7.11, -3.222, 7.216, -3.571, 7.409, -3.491, 7.351, -3.093, 7.237, -3.169, 7.409, -3.491, 7.582, -3.375, 7.448, -2.996, 7.351, -3.093, 7.582, -3.375, 7.73, -3.228, 7.524, -2.882, 7.448, -2.996, 7.73, -3.228, 7.846, -3.054, 7.576, -2.755, 7.524, -2.882, 7.846, -3.054, 7.926, -2.861, 7.603, -2.621, 7.576, -2.755, 7.926, -2.861, 7.966, -2.656, 7.603, -2.483, 7.603, -2.621, 7.966, -2.656, 7.966, -2.448, 7.576, -2.349, 7.603, -2.483, 7.966, -2.448, 7.926, -2.243, 7.524, -2.222, 7.576, -2.349, 7.926, -2.243, 7.846, -2.05, 7.448, -2.108, 7.524, -2.222, 7.846, -2.05, 7.73, -1.876, 7.103, -2.313, 7.146, -2.356, 7.448, -2.108, 7.351, -2.011, 7.052, -2.279, 7.103, -2.313, 7.351, -2.011, 7.236, -1.935, 6.996, -2.256, 7.052, -2.279, 7.236, -1.935, 7.11, -1.882, 6.937, -2.244, 6.996, -2.256, 7.11, -1.882, 6.975, -1.855, 6.876, -2.244, 6.937, -2.244, 6.975, -1.855, 6.838, -1.855, 6.817, -2.256, 6.876, -2.244, 6.838, -1.855, 6.703, -1.882, 6.761, -2.279, 6.817, -2.256, 6.703, -1.882, 6.576, -1.935, 6.71, -2.313, 6.761, -2.279, 6.576, -1.935, 6.462, -2.011, 6.667, -2.356, 6.71, -2.313, 6.462, -2.011, 6.365, -2.108, 6.634, -2.406, 6.667, -2.356, 6.365, -2.108, 6.289, -2.222, 6.61, -2.462, 6.634, -2.406, 6.289, -2.222, 6.237, -2.349, 6.599, -2.522, 6.61, -2.462, 6.237, -2.349, 6.21, -2.483, 6.599, -2.582, 6.599, -2.522, 6.21, -2.483, 6.21, -2.621, 6.61, -2.642, 6.599, -2.582, 6.21, -2.621, 6.237, -2.755, 6.634, -2.698, 6.61, -2.642, 6.237, -2.755, 6.289, -2.882, 6.667, -2.748, 6.634, -2.698, 6.289, -2.882, 6.365, -2.996, 6.71, -2.791, 6.667, -2.748, 6.365, -2.996, 6.462, -3.093, 6.761, -2.825, 6.71, -2.791, 6.462, -3.093, 6.577, -3.169, 6.817, -2.848, 6.761, -2.825, 6.577, -3.169, 6.703, -3.222, 6.876, -2.86, 6.817, -2.848, 6.703, -3.222, 6.838, -3.249, 6.937, -2.86, 6.876, -2.86, 6.838, -3.249, 6.975, -3.249, 6.996, -2.848, 6.937, -2.86, 6.975, -3.249, 7.11, -3.222, 7.052, -2.825, 6.996, -2.848, 7.11, -3.222, 7.237, -3.169, 7.103, -2.791, 7.052, -2.825, 7.237, -3.169, 7.351, -3.093, 7.146, -2.748, 7.103, -2.791, 7.351, -3.093, 7.448, -2.996, 7.179, -2.698, 7.146, -2.748, 7.448, -2.996, 7.524, -2.882, 7.203, -2.642, 7.179, -2.698, 7.524, -2.882, 7.576, -2.755, 7.214, -2.582, 7.203, -2.642, 7.576, -2.755, 7.603, -2.621, 7.214, -2.522, 7.214, -2.582, 7.603, -2.621, 7.603, -2.483, 7.203, -2.462, 7.214, -2.522, 7.603, -2.483, 7.576, -2.349, 7.179, -2.406, 7.203, -2.462, 7.576, -2.349, 7.524, -2.222, 7.146, -2.356, 7.179, -2.406, 7.524, -2.222, 7.448, -2.108, -1.982, 2.783, -1.541, 2.596, 0.6701, 6.231, -0.624, 6.628, -2.715, -2.121, -3.215, -2.222, -2.986, -6.083, -1.765, -5.812, -2.463, 2.872, -1.982, 2.783, -0.624, 6.628, -1.923, 6.79, -2.235, -1.931, -2.715, -2.121, -1.765, -5.812, -0.6229, -5.345, -5.122, 1.549, -4.792, 1.955, -7.514, 4.536, -8.278, 3.588, -2.966, 2.864, -2.463, 2.872, -1.923, 6.79, -3.198, 6.729, -1.79, -1.659, -2.235, -1.931, -0.6229, -5.345, 0.4153, -4.698, -5.372, 1.092, -5.122, 1.549, -8.278, 3.588, -8.87, 2.517, -3.47, 2.763, -2.966, 2.864, -3.198, 6.729, -4.42, 6.458, -1.396, -1.314, -1.79, -1.659, 0.4153, -4.698, 1.327, -3.89, -5.545, 0.6038, -5.372, 1.092, -8.87, 2.517, -9.284, 1.353, -3.952, 2.573, -3.47, 2.763, -4.42, 6.458, -5.563, 5.991, -1.067, -0.9082, -1.396, -1.314, 1.327, -3.89, 2.09, -2.941, -5.629, 0.0994, -5.545, 0.6038, -9.284, 1.353, -9.497, 0.1199, -4.397, 2.3, -3.952, 2.573, -5.563, 5.991, -6.602, 5.344, -0.8119, -0.4541, -1.067, -0.9082, 2.09, -2.941, 2.686, -1.873, -5.619, -0.402, -5.629, 0.0994, -9.497, 0.1199, -9.498, -1.156, -4.792, 1.955, -4.397, 2.3, -6.602, 5.344, -7.514, 4.536, -0.6406, 0.03295, -0.8119, -0.4541, 2.686, -1.873, 3.098, -0.71, -5.514, -0.8803, -5.619, -0.402, -9.498, -1.156, -9.274, -2.446, -0.5592, 0.5358, -0.6406, 0.03295, 3.098, -0.71, 3.311, 0.523, -5.308, -1.312, -5.514, -0.8803, -9.274, -2.446, -8.81, -3.715, -0.5705, 1.037, -0.5592, 0.5358, 3.311, 0.523, 3.311, 1.799, -5.018, -1.673, -5.308, -1.312, -8.81, -3.715, -8.109, -4.941, -0.6767, 1.515, -0.5705, 1.037, 3.311, 1.799, 3.087, 3.089, -4.64, -1.951, -5.018, -1.673, -8.109, -4.941, -6.852, -5.583, -0.8763, 1.949, -0.6767, 1.515, 3.087, 3.089, 2.629, 4.363, -4.199, -2.138, -4.64, -1.951, -6.852, -5.583, -5.559, -5.981, -1.165, 2.316, -0.8763, 1.949, 2.629, 4.363, 1.928, 5.589, -3.716, -2.228, -4.199, -2.138, -5.559, -5.981, -4.26, -6.144, -1.541, 2.596, -1.165, 2.316, 1.928, 5.589, 0.6701, 6.231, -3.215, -2.222, -3.716, -2.228, -4.26, -6.144, -2.986, -6.083])
me_circle.update()
me_circle_001 = bpy.data.meshes.new('Circle.001')
me_circle_001.from_pydata([(3.632e-08, 4.0, 0.0), (-0.7804, 3.923, 0.0), (-1.531, 3.696, 0.0), (-2.222, 3.326, 0.0), (-2.828, 2.828, 0.0), (-3.326, 2.222, 0.0), (-3.696, 1.531, 0.0), (-3.923, 0.7804, 0.0), (-4.0, -4.47e-08, 0.0), (-3.923, -0.7804, 0.0), (-3.696, -1.531, 0.0), (-3.326, -2.222, 0.0), (-2.828, -2.828, 0.0), (-2.222, -3.326, 0.0), (-1.531, -3.696, 0.0), (-0.7804, -3.923, 0.0), (3.632e-08, -4.0, 0.0), (0.7804, -3.923, 0.0), (1.531, -3.696, 0.0), (2.222, -3.326, 0.0), (2.828, -2.828, 0.0), (3.326, -2.222, 0.0), (3.696, -1.531, 0.0), (3.923, -0.7804, 0.0), (4.0, -4.47e-08, 0.0), (3.923, 0.7804, 0.0), (3.696, 1.531, 0.0), (3.326, 2.222, 0.0), (2.828, 2.828, 0.0), (2.222, 3.326, 0.0), (1.531, 3.696, 0.0), (0.7804, 3.923, 0.0), (-0.1679, 0.844, 0.02705), (3.139e-07, 0.8605, 0.02705), (-0.3293, 0.795, 0.02705), (-0.4781, 0.7155, 0.02705), (-0.6085, 0.6085, 0.02705), (-0.7155, 0.4781, 0.02705), (-0.795, 0.3293, 0.02705), (-0.844, 0.1679, 0.02705), (-0.8605, 1.206e-07, 0.02705), (-0.844, -0.1679, 0.02705), (-0.795, -0.3293, 0.02705), (-0.7155, -0.4781, 0.02705), (-0.6085, -0.6085, 0.02705), (-0.4781, -0.7155, 0.02705), (-0.3293, -0.795, 0.02705), (-0.1679, -0.844, 0.02705), (-1.29e-07, -0.8605, 0.02705), (0.1679, -0.844, 0.02705), (0.3293, -0.795, 0.02705), (0.4781, -0.7155, 0.02705), (0.6085, -0.6085, 0.02705), (0.7155, -0.4781, 0.02705), (0.795, -0.3293, 0.02705), (0.844, -0.1679, 0.02705), (0.8605, -3.223e-07, 0.02705), (0.844, 0.1679, 0.02705), (0.795, 0.3293, 0.02705), (0.7155, 0.4781, 0.02705), (0.6085, 0.6085, 0.02705), (0.4781, 0.7155, 0.02705), (0.3293, 0.795, 0.02705), (0.1679, 0.844, 0.02705), (-0.598, 3.006, 0.665), (3.632e-08, 3.065, 0.665), (-1.173, 2.832, 0.665), (-1.703, 2.549, 0.665), (-2.167, 2.167, 0.665), (-2.549, 1.703, 0.665), (-2.832, 1.173, 0.665), (-3.006, 0.598, 0.665), (-3.065, -4.47e-08, 0.665), (-3.006, -0.598, 0.665), (-2.832, -1.173, 0.665), (-2.549, -1.703, 0.665), (-2.167, -2.167, 0.665), (-1.703, -2.549, 0.665), (-1.173, -2.832, 0.665), (-0.598, -3.006, 0.665), (3.632e-08, -3.065, 0.665), (0.598, -3.006, 0.665), (1.173, -2.832, 0.665), (1.703, -2.549, 0.665), (2.167, -2.167, 0.665), (2.549, -1.703, 0.665), (2.832, -1.173, 0.665), (3.006, -0.598, 0.665), (3.065, -4.47e-08, 0.665), (3.006, 0.598, 0.665), (2.832, 1.173, 0.665), (2.549, 1.703, 0.665), (2.167, 2.167, 0.665), (1.703, 2.549, 0.665), (1.173, 2.832, 0.665), (0.598, 3.006, 0.665), (-0.4872, 2.449, 0.3789), (3.527e-08, 2.497, 0.3789), (-0.9556, 2.307, 0.3789), (-1.387, 2.076, 0.3789), (-1.766, 1.766, 0.3789), (-2.076, 1.387, 0.3789), (-2.307, 0.9556, 0.3789), (-2.449, 0.4872, 0.3789), (-2.497, -4.744e-08, 0.3789), (-2.449, -0.4872, 0.3789), (-2.307, -0.9556, 0.3789), (-2.076, -1.387, 0.3789), (-1.766, -1.766, 0.3789), (-1.387, -2.076, 0.3789), (-0.9556, -2.307, 0.3789), (-0.4872, -2.449, 0.3789), (3.527e-08, -2.497, 0.3789), (0.4872, -2.449, 0.3789), (0.9556, -2.307, 0.3789), (1.387, -2.076, 0.3789), (1.766, -1.766, 0.3789), (2.076, -1.387, 0.3789), (2.307, -0.9556, 0.3789), (2.449, -0.4872, 0.3789), (2.497, -4.744e-08, 0.3789), (2.449, 0.4872, 0.3789), (2.307, 0.9556, 0.3789), (2.076, 1.387, 0.3789), (1.766, 1.766, 0.3789), (1.387, 2.076, 0.3789), (0.9556, 2.307, 0.3789), (0.4872, 2.449, 0.3789), (-0.314, 1.578, 0.1831), (3.359e-08, 1.609, 0.1831), (-0.6159, 1.487, 0.1831), (-0.8941, 1.338, 0.1831), (-1.138, 1.138, 0.1831), (-1.338, 0.8941, 0.1831), (-1.487, 0.6159, 0.1831), (-1.578, 0.314, 0.1831), (-1.609, -4.197e-08, 0.1831), (-1.578, -0.314, 0.1831), (-1.487, -0.6159, 0.1831), (-1.338, -0.8941, 0.1831), (-1.138, -1.138, 0.1831), (-0.8941, -1.338, 0.1831), (-0.6159, -1.487, 0.1831), (-0.314, -1.578, 0.1831), (3.359e-08, -1.609, 0.1831), (0.314, -1.578, 0.1831), (0.6159, -1.487, 0.1831), (0.8941, -1.338, 0.1831), (1.138, -1.138, 0.1831), (1.338, -0.8941, 0.1831), (1.487, -0.6159, 0.1831), (1.578, -0.314, 0.1831), (1.609, -4.197e-08, 0.1831), (1.578, 0.314, 0.1831), (1.487, 0.6159, 0.1831), (1.338, 0.8941, 0.1831), (1.138, 1.138, 0.1831), (0.8941, 1.338, 0.1831), (0.6159, 1.487, 0.1831), (0.314, 1.578, 0.1831)], [], [(32, 34, 35, 36, 37, 38, 39, 40, 41, 42, 43, 44, 45, 46, 47, 48, 49, 50, 51, 52, 53, 54, 55, 56, 57, 58, 59, 60, 61, 62, 63, 33), (64, 65, 0, 1), (66, 64, 1, 2), (67, 66, 2, 3), (68, 67, 3, 4), (69, 68, 4, 5), (70, 69, 5, 6), (71, 70, 6, 7), (72, 71, 7, 8), (73, 72, 8, 9), (74, 73, 9, 10), (75, 74, 10, 11), (76, 75, 11, 12), (77, 76, 12, 13), (78, 77, 13, 14), (79, 78, 14, 15), (80, 79, 15, 16), (81, 80, 16, 17), (82, 81, 17, 18), (83, 82, 18, 19), (84, 83, 19, 20), (85, 84, 20, 21), (86, 85, 21, 22), (87, 86, 22, 23), (88, 87, 23, 24), (89, 88, 24, 25), (90, 89, 25, 26), (91, 90, 26, 27), (92, 91, 27, 28), (93, 92, 28, 29), (94, 93, 29, 30), (95, 94, 30, 31), (65, 95, 31, 0), (96, 97, 65, 64), (98, 96, 64, 66), (99, 98, 66, 67), (100, 99, 67, 68), (101, 100, 68, 69), (102, 101, 69, 70), (103, 102, 70, 71), (104, 103, 71, 72), (105, 104, 72, 73), (106, 105, 73, 74), (107, 106, 74, 75), (108, 107, 75, 76), (109, 108, 76, 77), (110, 109, 77, 78), (111, 110, 78, 79), (112, 111, 79, 80), (113, 112, 80, 81), (114, 113, 81, 82), (115, 114, 82, 83), (116, 115, 83, 84), (117, 116, 84, 85), (118, 117, 85, 86), (119, 118, 86, 87), (120, 119, 87, 88), (121, 120, 88, 89), (122, 121, 89, 90), (123, 122, 90, 91), (124, 123, 91, 92), (125, 124, 92, 93), (126, 125, 93, 94), (127, 126, 94, 95), (97, 127, 95, 65), (128, 129, 97, 96), (130, 128, 96, 98), (131, 130, 98, 99), (132, 131, 99, 100), (133, 132, 100, 101), (134, 133, 101, 102), (135, 134, 102, 103), (136, 135, 103, 104), (137, 136, 104, 105), (138, 137, 105, 106), (139, 138, 106, 107), (140, 139, 107, 108), (141, 140, 108, 109), (142, 141, 109, 110), (143, 142, 110, 111), (144, 143, 111, 112), (145, 144, 112, 113), (146, 145, 113, 114), (147, 146, 114, 115), (148, 147, 115, 116), (149, 148, 116, 117), (150, 149, 117, 118), (151, 150, 118, 119), (152, 151, 119, 120), (153, 152, 120, 121), (154, 153, 121, 122), (155, 154, 122, 123), (156, 155, 123, 124), (157, 156, 124, 125), (158, 157, 125, 126), (159, 158, 126, 127), (129, 159, 127, 97), (32, 33, 129, 128), (34, 32, 128, 130), (35, 34, 130, 131), (36, 35, 131, 132), (37, 36, 132, 133), (38, 37, 133, 134), (39, 38, 134, 135), (40, 39, 135, 136), (41, 40, 136, 137), (42, 41, 137, 138), (43, 42, 138, 139), (44, 43, 139, 140), (45, 44, 140, 141), (46, 45, 141, 142), (47, 46, 142, 143), (48, 47, 143, 144), (49, 48, 144, 145), (50, 49, 145, 146), (51, 50, 146, 147), (52, 51, 147, 148), (53, 52, 148, 149), (54, 53, 149, 150), (55, 54, 150, 151), (56, 55, 151, 152), (57, 56, 152, 153), (58, 57, 153, 154), (59, 58, 154, 155), (60, 59, 155, 156), (61, 60, 156, 157), (62, 61, 157, 158), (63, 62, 158, 159), (33, 63, 159, 129)])
me_circle_001.polygons.foreach_set('use_smooth', [True] * 129)
_uv = me_circle_001.uv_layers.new(name='UVMap')
_uv.uv.foreach_set('vector', [0.0, 0.0, 0.0, 0.0, 0.0, 0.0, 0.0, 0.0, 0.0, 0.0, 0.0, 0.0, 0.0, 0.0, 0.0, 0.0, 0.0, 0.0, 0.0, 0.0, 0.0, 0.0, 0.0, 0.0, 0.0, 0.0, 0.0, 0.0, 0.0, 0.0, 0.0, 0.0, 0.0, 0.0, 0.0, 0.0, 0.0, 0.0, 0.0, 0.0, 0.0, 0.0, 0.0, 0.0, 0.0, 0.0, 0.0, 0.0, 0.0, 0.0, 0.0, 0.0, 0.0, 0.0, 0.0, 0.0, 0.0, 0.0, 0.0, 0.0, 0.0, 0.0, 0.0, 0.0, 0.0, 0.0, 0.0, 0.0, 0.0, 0.0, 0.0, 0.0, 0.0, 0.0, 0.0, 0.0, 0.0, 0.0, 0.0, 0.0, 0.0, 0.0, 0.0, 0.0, 0.0, 0.0, 0.0, 0.0, 0.0, 0.0, 0.0, 0.0, 0.0, 0.0, 0.0, 0.0, 0.0, 0.0, 0.0, 0.0, 0.0, 0.0, 0.0, 0.0, 0.0, 0.0, 0.0, 0.0, 0.0, 0.0, 0.0, 0.0, 0.0, 0.0, 0.0, 0.0, 0.0, 0.0, 0.0, 0.0, 0.0, 0.0, 0.0, 0.0, 0.0, 0.0, 0.0, 0.0, 0.0, 0.0, 0.0, 0.0, 0.0, 0.0, 0.0, 0.0, 0.0, 0.0, 0.0, 0.0, 0.0, 0.0, 0.0, 0.0, 0.0, 0.0, 0.0, 0.0, 0.0, 0.0, 0.0, 0.0, 0.0, 0.0, 0.0, 0.0, 0.0, 0.0, 0.0, 0.0, 0.0, 0.0, 0.0, 0.0, 0.0, 0.0, 0.0, 0.0, 0.0, 0.0, 0.0, 0.0, 0.0, 0.0, 0.0, 0.0, 0.0, 0.0, 0.0, 0.0, 0.0, 0.0, 0.0, 0.0, 0.0, 0.0, 0.0, 0.0, 0.0, 0.0, 0.0, 0.0, 0.0, 0.0, 0.0, 0.0, 0.0, 0.0, 0.0, 0.0, 0.0, 0.0, 0.0, 0.0, 0.0, 0.0, 0.0, 0.0, 0.0, 0.0, 0.0, 0.0, 0.0, 0.0, 0.0, 0.0, 0.0, 0.0, 0.0, 0.0, 0.0, 0.0, 0.0, 0.0, 0.0, 0.0, 0.0, 0.0, 0.0, 0.0, 0.0, 0.0, 0.0, 0.0, 0.0, 0.0, 0.0, 0.0, 0.0, 0.0, 0.0, 0.0, 0.0, 0.0, 0.0, 0.0, 0.0, 0.0, 0.0, 0.0, 0.0, 0.0, 0.0, 0.0, 0.0, 0.0, 0.0, 0.0, 0.0, 0.0, 0.0, 0.0, 0.0, 0.0, 0.0, 0.0, 0.0, 0.0, 0.0, 0.0, 0.0, 0.0, 0.0, 0.0, 0.0, 0.0, 0.0, 0.0, 0.0, 0.0, 0.0, 0.0, 0.0, 0.0, 0.0, 0.0, 0.0, 0.0, 0.0, 0.0, 0.0, 0.0, 0.0, 0.0, 0.0, 0.0, 0.0, 0.0, 0.0, 0.0, 0.0, 0.0, 0.0, 0.0, 0.0, 0.0, 0.0, 0.0, 0.0, 0.0, 0.0, 0.0, 0.0, 0.0, 0.0, 0.0, 0.0, 0.0, 0.0, 0.0, 0.0, 0.0, 0.0, 0.0, 0.0, 0.0, 0.0, 0.0, 0.0, 0.0, 0.0, 0.0, 0.0, 0.0, 0.0, 0.0, 0.0, 0.0, 0.0, 0.0, 0.0, 0.0, 0.0, 0.0, 0.0, 0.0, 0.0, 0.0, 0.0, 0.0, 0.0, 0.0, 0.0, 0.0, 0.0, 0.0, 0.0, 0.0, 0.0, 0.0, 0.0, 0.0, 0.0, 0.0, 0.0, 0.0, 0.0, 0.0, 0.0, 0.0, 0.0, 0.0, 0.0, 0.0, 0.0, 0.0, 0.0, 0.0, 0.0, 0.0, 0.0, 0.0, 0.0, 0.0, 0.0, 0.0, 0.0, 0.0, 0.0, 0.0, 0.0, 0.0, 0.0, 0.0, 0.0, 0.0, 0.0, 0.0, 0.0, 0.0, 0.0, 0.0, 0.0, 0.0, 0.0, 0.0, 0.0, 0.0, 0.0, 0.0, 0.0, 0.0, 0.0, 0.0, 0.0, 0.0, 0.0, 0.0, 0.0, 0.0, 0.0, 0.0, 0.0, 0.0, 0.0, 0.0, 0.0, 0.0, 0.0, 0.0, 0.0, 0.0, 0.0, 0.0, 0.0, 0.0, 0.0, 0.0, 0.0, 0.0, 0.0, 0.0, 0.0, 0.0, 0.0, 0.0, 0.0, 0.0, 0.0, 0.0, 0.0, 0.0, 0.0, 0.0, 0.0, 0.0, 0.0, 0.0, 0.0, 0.0, 0.0, 0.0, 0.0, 0.0, 0.0, 0.0, 0.0, 0.0, 0.0, 0.0, 0.0, 0.0, 0.0, 0.0, 0.0, 0.0, 0.0, 0.0, 0.0, 0.0, 0.0, 0.0, 0.0, 0.0, 0.0, 0.0, 0.0, 0.0, 0.0, 0.0, 0.0, 0.0, 0.0, 0.0, 0.0, 0.0, 0.0, 0.0, 0.0, 0.0, 0.0, 0.0, 0.0, 0.0, 0.0, 0.0, 0.0, 0.0, 0.0, 0.0, 0.0, 0.0, 0.0, 0.0, 0.0, 0.0, 0.0, 0.0, 0.0, 0.0, 0.0, 0.0, 0.0, 0.0, 0.0, 0.0, 0.0, 0.0, 0.0, 0.0, 0.0, 0.0, 0.0, 0.0, 0.0, 0.0, 0.0, 0.0, 0.0, 0.0, 0.0, 0.0, 0.0, 0.0, 0.0, 0.0, 0.0, 0.0, 0.0, 0.0, 0.0, 0.0, 0.0, 0.0, 0.0, 0.0, 0.0, 0.0, 0.0, 0.0, 0.0, 0.0, 0.0, 0.0, 0.0, 0.0, 0.0, 0.0, 0.0, 0.0, 0.0, 0.0, 0.0, 0.0, 0.0, 0.0, 0.0, 0.0, 0.0, 0.0, 0.0, 0.0, 0.0, 0.0, 0.0, 0.0, 0.0, 0.0, 0.0, 0.0, 0.0, 0.0, 0.0, 0.0, 0.0, 0.0, 0.0, 0.0, 0.0, 0.0, 0.0, 0.0, 0.0, 0.0, 0.0, 0.0, 0.0, 0.0, 0.0, 0.0, 0.0, 0.0, 0.0, 0.0, 0.0, 0.0, 0.0, 0.0, 0.0, 0.0, 0.0, 0.0, 0.0, 0.0, 0.0, 0.0, 0.0, 0.0, 0.0, 0.0, 0.0, 0.0, 0.0, 0.0, 0.0, 0.0, 0.0, 0.0, 0.0, 0.0, 0.0, 0.0, 0.0, 0.0, 0.0, 0.0, 0.0, 0.0, 0.0, 0.0, 0.0, 0.0, 0.0, 0.0, 0.0, 0.0, 0.0, 0.0, 0.0, 0.0, 0.0, 0.0, 0.0, 0.0, 0.0, 0.0, 0.0, 0.0, 0.0, 0.0, 0.0, 0.0, 0.0, 0.0, 0.0, 0.0, 0.0, 0.0, 0.0, 0.0, 0.0, 0.0, 0.0, 0.0, 0.0, 0.0, 0.0, 0.0, 0.0, 0.0, 0.0, 0.0, 0.0, 0.0, 0.0, 0.0, 0.0, 0.0, 0.0, 0.0, 0.0, 0.0, 0.0, 0.0, 0.0, 0.0, 0.0, 0.0, 0.0, 0.0, 0.0, 0.0, 0.0, 0.0, 0.0, 0.0, 0.0, 0.0, 0.0, 0.0, 0.0, 0.0, 0.0, 0.0, 0.0, 0.0, 0.0, 0.0, 0.0, 0.0, 0.0, 0.0, 0.0, 0.0, 0.0, 0.0, 0.0, 0.0, 0.0, 0.0, 0.0, 0.0, 0.0, 0.0, 0.0, 0.0, 0.0, 0.0, 0.0, 0.0, 0.0, 0.0, 0.0, 0.0, 0.0, 0.0, 0.0, 0.0, 0.0, 0.0, 0.0, 0.0, 0.0, 0.0, 0.0, 0.0, 0.0, 0.0, 0.0, 0.0, 0.0, 0.0, 0.0, 0.0, 0.0, 0.0, 0.0, 0.0, 0.0, 0.0, 0.0, 0.0, 0.0, 0.0, 0.0, 0.0, 0.0, 0.0, 0.0, 0.0, 0.0, 0.0, 0.0, 0.0, 0.0, 0.0, 0.0, 0.0, 0.0, 0.0, 0.0, 0.0, 0.0, 0.0, 0.0, 0.0, 0.0, 0.0, 0.0, 0.0, 0.0, 0.0, 0.0, 0.0, 0.0, 0.0, 0.0, 0.0, 0.0, 0.0, 0.0, 0.0, 0.0, 0.0, 0.0, 0.0, 0.0, 0.0, 0.0, 0.0, 0.0, 0.0, 0.0, 0.0, 0.0, 0.0, 0.0, 0.0, 0.0, 0.0, 0.0, 0.0, 0.0, 0.0, 0.0, 0.0, 0.0, 0.0, 0.0, 0.0, 0.0, 0.0, 0.0, 0.0, 0.0, 0.0, 0.0, 0.0, 0.0, 0.0, 0.0, 0.0, 0.0, 0.0, 0.0, 0.0, 0.0, 0.0, 0.0, 0.0, 0.0, 0.0, 0.0, 0.0, 0.0, 0.0, 0.0, 0.0, 0.0, 0.0, 0.0, 0.0, 0.0, 0.0, 0.0, 0.0, 0.0, 0.0, 0.0, 0.0, 0.0, 0.0, 0.0, 0.0, 0.0, 0.0, 0.0, 0.0, 0.0, 0.0, 0.0, 0.0, 0.0, 0.0, 0.0, 0.0, 0.0, 0.0, 0.0, 0.0, 0.0, 0.0, 0.0, 0.0, 0.0, 0.0, 0.0, 0.0, 0.0, 0.0, 0.0, 0.0, 0.0, 0.0, 0.0, 0.0, 0.0, 0.0, 0.0, 0.0, 0.0, 0.0, 0.0, 0.0, 0.0, 0.0, 0.0, 0.0, 0.0, 0.0, 0.0, 0.0, 0.0, 0.0, 0.0, 0.0, 0.0, 0.0, 0.0, 0.0, 0.0, 0.0, 0.0, 0.0, 0.0, 0.0, 0.0, 0.0, 0.0, 0.0, 0.0, 0.0, 0.0, 0.0, 0.0, 0.0, 0.0, 0.0, 0.0, 0.0, 0.0, 0.0, 0.0, 0.0, 0.0, 0.0, 0.0, 0.0, 0.0, 0.0, 0.0, 0.0, 0.0, 0.0, 0.0, 0.0, 0.0, 0.0, 0.0, 0.0, 0.0, 0.0, 0.0, 0.0, 0.0, 0.0, 0.0, 0.0, 0.0, 0.0, 0.0, 0.0, 0.0, 0.0, 0.0, 0.0, 0.0, 0.0, 0.0, 0.0, 0.0, 0.0, 0.0, 0.0, 0.0, 0.0, 0.0, 0.0, 0.0, 0.0, 0.0, 0.0, 0.0, 0.0, 0.0, 0.0, 0.0, 0.0, 0.0, 0.0, 0.0, 0.0, 0.0, 0.0, 0.0, 0.0, 0.0, 0.0, 0.0, 0.0, 0.0, 0.0, 0.0, 0.0, 0.0, 0.0, 0.0, 0.0, 0.0, 0.0, 0.0, 0.0, 0.0, 0.0, 0.0, 0.0, 0.0, 0.0, 0.0, 0.0, 0.0, 0.0, 0.0, 0.0, 0.0, 0.0, 0.0, 0.0, 0.0, 0.0, 0.0, 0.0, 0.0, 0.0, 0.0, 0.0, 0.0, 0.0, 0.0, 0.0, 0.0, 0.0, 0.0, 0.0, 0.0, 0.0, 0.0, 0.0])
me_circle_001.update()

# ---- objects
ob_circle = bpy.data.objects.new('Circle', me_circle)
ob_circle_001 = bpy.data.objects.new('Circle.001', me_circle_001)

# ---- transforms, parenting, visibility, modifiers, constraints
ob_circle.location = (0.0, 0.0, 0.0)
_m = ob_circle.modifiers.new('Smooth by Angle', 'NODES')
_m.node_group = ng_smooth_by_angle
_m.use_pin_to_last = True
_m.show_group_selector = False
ob_circle_001.location = (0.0, 0.0, 0.0)
_m = ob_circle_001.modifiers.new('Smooth by Angle', 'NODES')
_m.node_group = ng_smooth_by_angle
_m.use_pin_to_last = True
_m.show_group_selector = False

# ---- collection membership
col_collection.objects.link(ob_circle)
col_collection.objects.link(ob_circle_001)

# ---- scene / render settings (as saved in the file)
scene.frame_start = 1; scene.frame_end = 250; scene.frame_set(1)
scene.render.engine = 'BLENDER_EEVEE_NEXT'
bpy.context.view_layer.update()

# ---- added for rendering (the .blend has no active camera and no usable light): camera, sun
cam_auto = bpy.data.cameras.new('AutoCamera')
cam_auto.lens = 50.0
cam_auto.sensor_width = 36.0
cam_auto.clip_end = 1124.39
ob_auto_camera = bpy.data.objects.new('AutoCamera', cam_auto)
scene.collection.objects.link(ob_auto_camera)
ob_auto_camera.location = (64.0683, -76.882, 62.4059)
ob_auto_camera.rotation_euler = (1.09748, -7.21219e-08, 0.694738)
scene.camera = ob_auto_camera
light_auto_sun = bpy.data.lights.new('AutoSun', 'SUN')
light_auto_sun.energy = 3.0
light_auto_sun.angle = 0.0523599
ob_auto_sun = bpy.data.objects.new('AutoSun', light_auto_sun)
scene.collection.objects.link(ob_auto_sun)
ob_auto_sun.rotation_euler = (0.872665, 0.174533, 0.523599)
bpy.context.view_layer.update()
